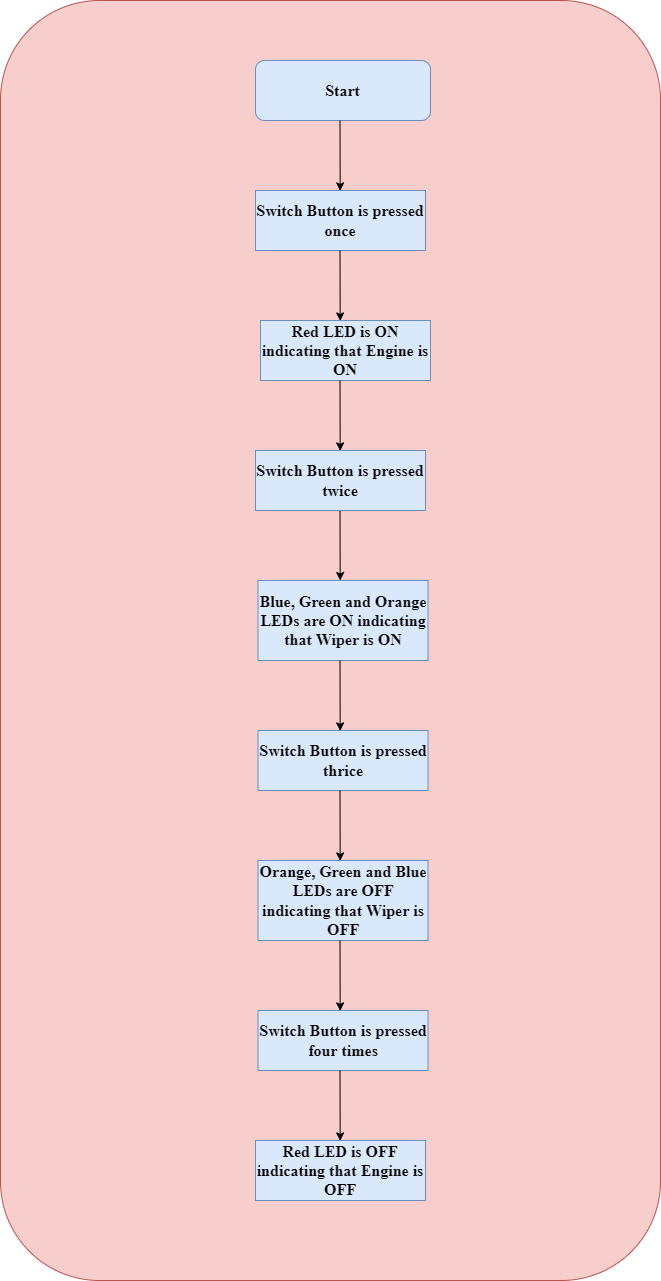

The diagram above was exported from draw.io. Its source (the exported page's mxGraphModel, read from the mxfile embedded in the PNG):
<mxGraphModel dx="1038" dy="547" grid="1" gridSize="10" guides="1" tooltips="1" connect="1" arrows="1" fold="1" page="1" pageScale="1" pageWidth="850" pageHeight="1100" math="0" shadow="0">
  <root>
    <mxCell id="0" />
    <mxCell id="1" parent="0" />
    <mxCell id="tv2AyIMiMLG7mLmgfdN0-2" value="" style="rounded=1;whiteSpace=wrap;html=1;fillColor=#f8cecc;strokeColor=#b85450;arcSize=15;" parent="1" vertex="1">
      <mxGeometry x="70" y="130" width="660" height="1280" as="geometry" />
    </mxCell>
    <mxCell id="tv2AyIMiMLG7mLmgfdN0-3" value="&lt;font face=&quot;Times New Roman&quot; size=&quot;1&quot;&gt;&lt;b style=&quot;font-size: 16px&quot;&gt;Start&lt;/b&gt;&lt;/font&gt;" style="rounded=1;whiteSpace=wrap;html=1;fillColor=#dae8fc;strokeColor=#6c8ebf;" parent="1" vertex="1">
      <mxGeometry x="325" y="190" width="175" height="60" as="geometry" />
    </mxCell>
    <mxCell id="tv2AyIMiMLG7mLmgfdN0-5" value="&lt;b&gt;Switch Button is pressed once&lt;/b&gt;" style="rounded=0;whiteSpace=wrap;html=1;fontFamily=Times New Roman;fontSize=16;fillColor=#dae8fc;strokeColor=#6c8ebf;" parent="1" vertex="1">
      <mxGeometry x="325" y="320" width="170" height="60" as="geometry" />
    </mxCell>
    <mxCell id="tv2AyIMiMLG7mLmgfdN0-6" value="" style="endArrow=classic;html=1;rounded=0;fontFamily=Times New Roman;fontSize=16;exitX=0.5;exitY=1;exitDx=0;exitDy=0;entryX=0.493;entryY=0.16;entryDx=0;entryDy=0;entryPerimeter=0;" parent="1" edge="1">
      <mxGeometry width="50" height="50" relative="1" as="geometry">
        <mxPoint x="409.5" y="380" as="sourcePoint" />
        <mxPoint x="409.6700000000001" y="450.4" as="targetPoint" />
      </mxGeometry>
    </mxCell>
    <mxCell id="tv2AyIMiMLG7mLmgfdN0-10" value="&lt;b&gt;Red LED is ON indicating that Engine is ON&lt;/b&gt;" style="rounded=0;whiteSpace=wrap;html=1;fontFamily=Times New Roman;fontSize=16;fillColor=#dae8fc;strokeColor=#6c8ebf;" parent="1" vertex="1">
      <mxGeometry x="330" y="450" width="170" height="60" as="geometry" />
    </mxCell>
    <mxCell id="tv2AyIMiMLG7mLmgfdN0-13" value="" style="endArrow=classic;html=1;rounded=0;fontFamily=Times New Roman;fontSize=16;exitX=0.5;exitY=1;exitDx=0;exitDy=0;entryX=0.493;entryY=0.16;entryDx=0;entryDy=0;entryPerimeter=0;" parent="1" edge="1">
      <mxGeometry width="50" height="50" relative="1" as="geometry">
        <mxPoint x="409.5" y="510" as="sourcePoint" />
        <mxPoint x="409.6700000000001" y="580.4" as="targetPoint" />
      </mxGeometry>
    </mxCell>
    <mxCell id="tv2AyIMiMLG7mLmgfdN0-14" value="" style="endArrow=classic;html=1;rounded=0;fontFamily=Times New Roman;fontSize=16;exitX=0.5;exitY=1;exitDx=0;exitDy=0;entryX=0.493;entryY=0.16;entryDx=0;entryDy=0;entryPerimeter=0;" parent="1" edge="1">
      <mxGeometry width="50" height="50" relative="1" as="geometry">
        <mxPoint x="409.5" y="639.6" as="sourcePoint" />
        <mxPoint x="409.6700000000001" y="710.0000000000001" as="targetPoint" />
      </mxGeometry>
    </mxCell>
    <mxCell id="3SmVQDAjayrd-XS1qCQO-1" value="&lt;b&gt;Switch Button is pressed twice&lt;/b&gt;" style="rounded=0;whiteSpace=wrap;html=1;fontFamily=Times New Roman;fontSize=16;fillColor=#dae8fc;strokeColor=#6c8ebf;" vertex="1" parent="1">
      <mxGeometry x="325" y="580" width="170" height="60" as="geometry" />
    </mxCell>
    <mxCell id="3SmVQDAjayrd-XS1qCQO-2" value="" style="endArrow=classic;html=1;rounded=0;fontFamily=Times New Roman;fontSize=16;exitX=0.5;exitY=1;exitDx=0;exitDy=0;entryX=0.493;entryY=0.16;entryDx=0;entryDy=0;entryPerimeter=0;" edge="1" parent="1">
      <mxGeometry width="50" height="50" relative="1" as="geometry">
        <mxPoint x="409.5" y="250" as="sourcePoint" />
        <mxPoint x="409.6700000000001" y="320.4" as="targetPoint" />
      </mxGeometry>
    </mxCell>
    <mxCell id="3SmVQDAjayrd-XS1qCQO-3" value="&lt;b&gt;Blue, Green and Orange LEDs are ON indicating that Wiper is ON&lt;/b&gt;" style="rounded=0;whiteSpace=wrap;html=1;fontFamily=Times New Roman;fontSize=16;fillColor=#dae8fc;strokeColor=#6c8ebf;" vertex="1" parent="1">
      <mxGeometry x="327.5" y="710" width="170" height="80" as="geometry" />
    </mxCell>
    <mxCell id="3SmVQDAjayrd-XS1qCQO-4" value="&lt;b&gt;Switch Button is pressed thrice&lt;/b&gt;" style="rounded=0;whiteSpace=wrap;html=1;fontFamily=Times New Roman;fontSize=16;fillColor=#dae8fc;strokeColor=#6c8ebf;" vertex="1" parent="1">
      <mxGeometry x="327.5" y="860" width="170" height="60" as="geometry" />
    </mxCell>
    <mxCell id="3SmVQDAjayrd-XS1qCQO-5" value="" style="endArrow=classic;html=1;rounded=0;fontFamily=Times New Roman;fontSize=16;exitX=0.5;exitY=1;exitDx=0;exitDy=0;entryX=0.493;entryY=0.16;entryDx=0;entryDy=0;entryPerimeter=0;" edge="1" parent="1">
      <mxGeometry width="50" height="50" relative="1" as="geometry">
        <mxPoint x="409.5" y="789.9999999999999" as="sourcePoint" />
        <mxPoint x="409.6700000000001" y="860.4" as="targetPoint" />
      </mxGeometry>
    </mxCell>
    <mxCell id="3SmVQDAjayrd-XS1qCQO-6" value="&lt;b&gt;Orange, Green and Blue LEDs are OFF indicating that Wiper is OFF&lt;/b&gt;" style="rounded=0;whiteSpace=wrap;html=1;fontFamily=Times New Roman;fontSize=16;fillColor=#dae8fc;strokeColor=#6c8ebf;" vertex="1" parent="1">
      <mxGeometry x="327.5" y="990" width="170" height="80" as="geometry" />
    </mxCell>
    <mxCell id="3SmVQDAjayrd-XS1qCQO-7" value="" style="endArrow=classic;html=1;rounded=0;fontFamily=Times New Roman;fontSize=16;exitX=0.5;exitY=1;exitDx=0;exitDy=0;entryX=0.493;entryY=0.16;entryDx=0;entryDy=0;entryPerimeter=0;" edge="1" parent="1">
      <mxGeometry width="50" height="50" relative="1" as="geometry">
        <mxPoint x="409.5" y="920" as="sourcePoint" />
        <mxPoint x="409.6700000000001" y="990.4000000000001" as="targetPoint" />
      </mxGeometry>
    </mxCell>
    <mxCell id="3SmVQDAjayrd-XS1qCQO-8" value="&lt;b&gt;Switch Button is pressed four times&lt;/b&gt;" style="rounded=0;whiteSpace=wrap;html=1;fontFamily=Times New Roman;fontSize=16;fillColor=#dae8fc;strokeColor=#6c8ebf;" vertex="1" parent="1">
      <mxGeometry x="327.5" y="1140" width="170" height="60" as="geometry" />
    </mxCell>
    <mxCell id="3SmVQDAjayrd-XS1qCQO-9" value="" style="endArrow=classic;html=1;rounded=0;fontFamily=Times New Roman;fontSize=16;exitX=0.5;exitY=1;exitDx=0;exitDy=0;entryX=0.493;entryY=0.16;entryDx=0;entryDy=0;entryPerimeter=0;" edge="1" parent="1">
      <mxGeometry width="50" height="50" relative="1" as="geometry">
        <mxPoint x="409.5" y="1070" as="sourcePoint" />
        <mxPoint x="409.6700000000001" y="1140.4" as="targetPoint" />
      </mxGeometry>
    </mxCell>
    <mxCell id="3SmVQDAjayrd-XS1qCQO-10" value="" style="endArrow=classic;html=1;rounded=0;fontFamily=Times New Roman;fontSize=16;exitX=0.5;exitY=1;exitDx=0;exitDy=0;entryX=0.493;entryY=0.16;entryDx=0;entryDy=0;entryPerimeter=0;" edge="1" parent="1">
      <mxGeometry width="50" height="50" relative="1" as="geometry">
        <mxPoint x="409.5" y="1200" as="sourcePoint" />
        <mxPoint x="409.6700000000001" y="1270.4" as="targetPoint" />
      </mxGeometry>
    </mxCell>
    <mxCell id="3SmVQDAjayrd-XS1qCQO-11" value="&lt;b&gt;Red LED is OFF indicating that Engine is OFF&lt;/b&gt;" style="rounded=0;whiteSpace=wrap;html=1;fontFamily=Times New Roman;fontSize=16;fillColor=#dae8fc;strokeColor=#6c8ebf;" vertex="1" parent="1">
      <mxGeometry x="325" y="1270" width="170" height="60" as="geometry" />
    </mxCell>
  </root>
</mxGraphModel>